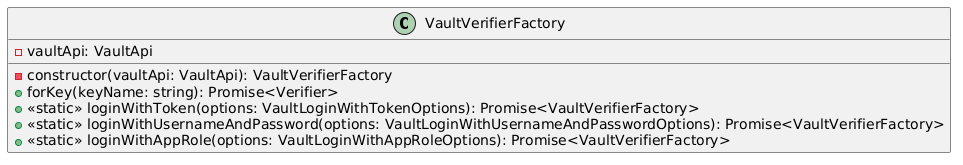

The diagram above was rendered by PlantUML. Its source (embedded in the PNG):
@startuml
class VaultVerifierFactory {
        - vaultApi: VaultApi
        -constructor(vaultApi: VaultApi): VaultVerifierFactory
        +forKey(keyName: string): Promise<Verifier>
        + <<static>> loginWithToken(options: VaultLoginWithTokenOptions): Promise<VaultVerifierFactory>
        + <<static>> loginWithUsernameAndPassword(options: VaultLoginWithUsernameAndPasswordOptions): Promise<VaultVerifierFactory>
        + <<static>> loginWithAppRole(options: VaultLoginWithAppRoleOptions): Promise<VaultVerifierFactory>

    }
@enduml